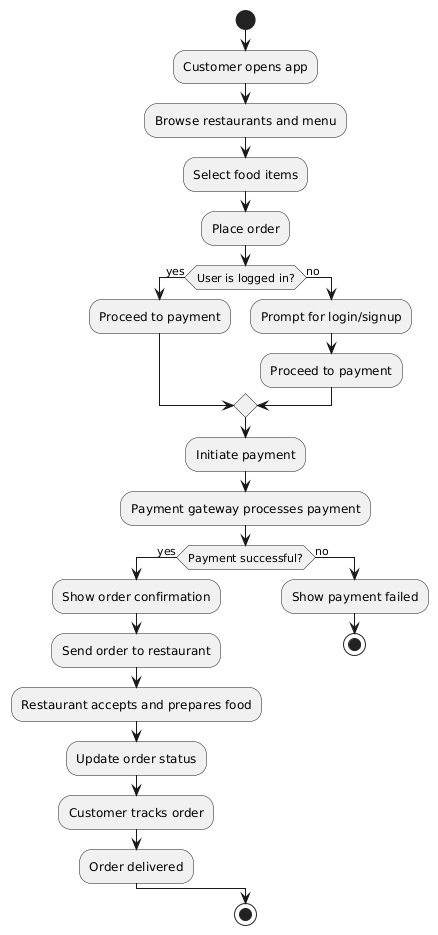

The diagram above was rendered by PlantUML. Its source (embedded in the PNG):
@startuml
start

:Customer opens app;
:Browse restaurants and menu;
:Select food items;
:Place order;

if (User is logged in?) then (yes)
  :Proceed to payment;
else (no)
  :Prompt for login/signup;
  :Proceed to payment;
endif

:Initiate payment;
:Payment gateway processes payment;

if (Payment successful?) then (yes)
  :Show order confirmation;
  :Send order to restaurant;
  :Restaurant accepts and prepares food;
  :Update order status;
  :Customer tracks order;
  :Order delivered;
else (no)
  :Show payment failed;
  stop
endif

stop
@enduml